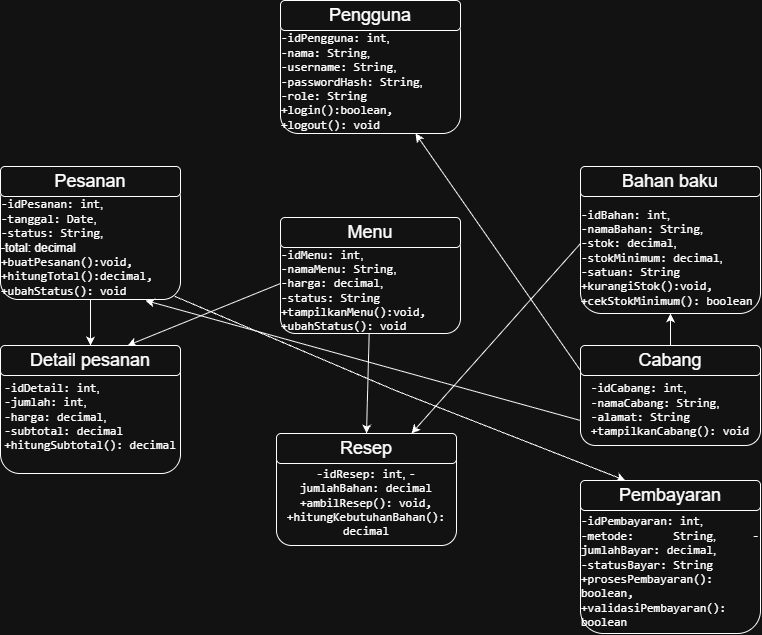

The diagram above was exported from draw.io. Its source (the exported page's mxGraphModel, read from the mxfile embedded in the PNG):
<mxGraphModel dx="1391" dy="1749" grid="1" gridSize="10" guides="1" tooltips="1" connect="1" arrows="1" fold="1" page="1" pageScale="1" pageWidth="850" pageHeight="1100" math="0" shadow="0">
  <root>
    <mxCell id="0" />
    <mxCell id="1" parent="0" />
    <mxCell id="IHTiat1gMtmzkcW3cpF7-1" parent="1" style="rounded=1;whiteSpace=wrap;html=1;" value="&lt;div style=&quot;text-align: justify;&quot;&gt;&lt;span style=&quot;background-color: transparent; color: light-dark(#000000, var(--ge-light-color, #ffffff));&quot;&gt;&lt;br&gt;&lt;/span&gt;&lt;/div&gt;&lt;div style=&quot;text-align: justify;&quot;&gt;&lt;code dir=&quot;ltr&quot;&gt;-idPengguna: int&lt;/code&gt;,&amp;nbsp;&lt;/div&gt;&lt;div style=&quot;text-align: justify;&quot;&gt;&lt;code dir=&quot;ltr&quot;&gt;-nama: String&lt;/code&gt;,&amp;nbsp;&lt;/div&gt;&lt;div style=&quot;text-align: justify;&quot;&gt;&lt;code dir=&quot;ltr&quot;&gt;-username: String&lt;/code&gt;,&amp;nbsp;&lt;/div&gt;&lt;div style=&quot;text-align: justify;&quot;&gt;&lt;code dir=&quot;ltr&quot;&gt;-passwordHash: String&lt;/code&gt;,&amp;nbsp;&lt;/div&gt;&lt;div style=&quot;text-align: justify;&quot;&gt;&lt;code dir=&quot;ltr&quot;&gt;-role: String&lt;/code&gt;&lt;/div&gt;&lt;div style=&quot;text-align: justify;&quot;&gt;&lt;code dir=&quot;ltr&quot;&gt;&lt;code dir=&quot;ltr&quot;&gt;+login():boolean&lt;/code&gt;, &lt;code dir=&quot;ltr&quot;&gt;+logout(): void&lt;/code&gt;&lt;/code&gt;&lt;/div&gt;" vertex="1">
      <mxGeometry height="119" width="180" x="325" y="-256" as="geometry" />
    </mxCell>
    <mxCell id="IHTiat1gMtmzkcW3cpF7-2" parent="1" style="rounded=1;whiteSpace=wrap;html=1;" value="&lt;font style=&quot;font-size: 18px;&quot;&gt;Pengguna&lt;/font&gt;" vertex="1">
      <mxGeometry height="30" width="180" x="325" y="-270" as="geometry" />
    </mxCell>
    <mxCell id="IHTiat1gMtmzkcW3cpF7-43" edge="1" parent="1" source="IHTiat1gMtmzkcW3cpF7-6" style="edgeStyle=none;rounded=0;orthogonalLoop=1;jettySize=auto;html=1;exitX=0;exitY=0.5;exitDx=0;exitDy=0;entryX=0.75;entryY=0;entryDx=0;entryDy=0;defaultLabelBackgroundColor=page;labelPadding=0 4;" target="IHTiat1gMtmzkcW3cpF7-39">
      <mxGeometry relative="1" as="geometry" />
    </mxCell>
    <mxCell id="IHTiat1gMtmzkcW3cpF7-6" parent="1" style="rounded=1;whiteSpace=wrap;html=1;" value="&lt;div style=&quot;text-align: justify;&quot;&gt;&lt;code dir=&quot;ltr&quot;&gt;&lt;br&gt;&lt;/code&gt;&lt;/div&gt;&lt;code dir=&quot;ltr&quot;&gt;&lt;div style=&quot;text-align: justify;&quot;&gt;&lt;code dir=&quot;ltr&quot;&gt;&lt;br&gt;&lt;/code&gt;&lt;/div&gt;&lt;div style=&quot;text-align: justify;&quot;&gt;&lt;code dir=&quot;ltr&quot; style=&quot;background-color: transparent; color: light-dark(#000000, var(--ge-light-color, #ffffff));&quot;&gt;-idBahan: int&lt;/code&gt;&lt;span style=&quot;background-color: transparent; color: light-dark(#000000, var(--ge-light-color, #ffffff)); font-family: Helvetica;&quot;&gt;,&amp;nbsp;&lt;/span&gt;&lt;/div&gt;&lt;div style=&quot;text-align: justify;&quot;&gt;&lt;code dir=&quot;ltr&quot; style=&quot;background-color: transparent; color: light-dark(#000000, var(--ge-light-color, #ffffff));&quot;&gt;-namaBahan: String&lt;/code&gt;&lt;span style=&quot;background-color: transparent; color: light-dark(#000000, var(--ge-light-color, #ffffff)); font-family: Helvetica;&quot;&gt;,&amp;nbsp;&lt;/span&gt;&lt;/div&gt;&lt;div style=&quot;text-align: justify;&quot;&gt;&lt;code dir=&quot;ltr&quot; style=&quot;background-color: transparent; color: light-dark(#000000, var(--ge-light-color, #ffffff));&quot;&gt;-stok: decimal&lt;/code&gt;&lt;span style=&quot;background-color: transparent; color: light-dark(#000000, var(--ge-light-color, #ffffff)); font-family: Helvetica;&quot;&gt;,&amp;nbsp;&lt;/span&gt;&lt;/div&gt;&lt;div style=&quot;text-align: justify;&quot;&gt;&lt;code dir=&quot;ltr&quot; style=&quot;background-color: transparent; color: light-dark(#000000, var(--ge-light-color, #ffffff));&quot;&gt;-stokMinimum: decimal&lt;/code&gt;&lt;span style=&quot;background-color: transparent; color: light-dark(#000000, var(--ge-light-color, #ffffff)); font-family: Helvetica;&quot;&gt;,&amp;nbsp;&lt;/span&gt;&lt;/div&gt;&lt;div style=&quot;text-align: justify;&quot;&gt;&lt;code dir=&quot;ltr&quot; style=&quot;background-color: transparent; color: light-dark(#000000, var(--ge-light-color, #ffffff));&quot;&gt;-satuan: String&lt;/code&gt;&lt;/div&gt;&lt;/code&gt;&lt;div style=&quot;text-align: justify;&quot;&gt;&lt;code dir=&quot;ltr&quot;&gt;&lt;code dir=&quot;ltr&quot;&gt;+kurangiStok():void&lt;/code&gt;, &lt;code dir=&quot;ltr&quot;&gt;+cekStokMinimum(): boolean&lt;/code&gt;&lt;/code&gt;&lt;/div&gt;" vertex="1">
      <mxGeometry height="140" width="180" x="625" y="-97" as="geometry" />
    </mxCell>
    <mxCell id="IHTiat1gMtmzkcW3cpF7-7" parent="1" style="rounded=1;whiteSpace=wrap;html=1;" value="&lt;span style=&quot;font-size: 18px;&quot;&gt;Bahan baku&lt;/span&gt;" vertex="1">
      <mxGeometry height="30" width="180" x="625" y="-104" as="geometry" />
    </mxCell>
    <mxCell id="IHTiat1gMtmzkcW3cpF7-45" edge="1" parent="1" source="IHTiat1gMtmzkcW3cpF7-8" style="edgeStyle=none;rounded=0;orthogonalLoop=1;jettySize=auto;html=1;exitX=0.966;exitY=0.972;exitDx=0;exitDy=0;entryX=0.25;entryY=0;entryDx=0;entryDy=0;defaultLabelBackgroundColor=page;labelPadding=0 4;exitPerimeter=0;" target="IHTiat1gMtmzkcW3cpF7-25">
      <mxGeometry relative="1" x="-0.0154" as="geometry">
        <Array as="points">
          <mxPoint x="440" y="120" />
        </Array>
      </mxGeometry>
    </mxCell>
    <mxCell id="IHTiat1gMtmzkcW3cpF7-47" edge="1" parent="1" source="IHTiat1gMtmzkcW3cpF7-8" style="edgeStyle=none;rounded=0;orthogonalLoop=1;jettySize=auto;html=1;defaultLabelBackgroundColor=page;labelPadding=0 4;" target="IHTiat1gMtmzkcW3cpF7-13" value="">
      <mxGeometry relative="1" as="geometry" />
    </mxCell>
    <mxCell id="IHTiat1gMtmzkcW3cpF7-8" parent="1" style="rounded=1;whiteSpace=wrap;html=1;" value="&lt;div style=&quot;text-align: justify;&quot;&gt;&lt;code dir=&quot;ltr&quot;&gt;&lt;br&gt;&lt;/code&gt;&lt;/div&gt;&lt;code dir=&quot;ltr&quot;&gt;&lt;div style=&quot;text-align: justify;&quot;&gt;&lt;code dir=&quot;ltr&quot; style=&quot;background-color: transparent; color: light-dark(#000000, var(--ge-light-color, #ffffff));&quot;&gt;-idPesanan: int&lt;/code&gt;&lt;span style=&quot;background-color: transparent; color: light-dark(#000000, var(--ge-light-color, #ffffff)); font-family: Helvetica;&quot;&gt;,&amp;nbsp;&lt;/span&gt;&lt;/div&gt;&lt;/code&gt;&lt;div style=&quot;text-align: justify;&quot;&gt;&lt;code dir=&quot;ltr&quot;&gt;-tanggal: Date&lt;/code&gt;,&amp;nbsp;&lt;/div&gt;&lt;div style=&quot;text-align: justify;&quot;&gt;&lt;code dir=&quot;ltr&quot;&gt;-status: String&lt;/code&gt;,&amp;nbsp;&lt;/div&gt;&lt;div&gt;&lt;div style=&quot;text-align: justify;&quot;&gt;&lt;span style=&quot;background-color: transparent; color: light-dark(#000000, var(--ge-light-color, #ffffff));&quot;&gt;-total: decimal&lt;/span&gt;&lt;/div&gt;&lt;div style=&quot;text-align: justify;&quot;&gt;&lt;code dir=&quot;ltr&quot;&gt;&lt;code dir=&quot;ltr&quot;&gt;+buatPesanan():void&lt;/code&gt;, &lt;code dir=&quot;ltr&quot;&gt;+hitungTotal():decimal&lt;/code&gt;, &lt;code dir=&quot;ltr&quot;&gt;+ubahStatus(): void&lt;/code&gt;&lt;/code&gt;&lt;/div&gt;&lt;/div&gt;" vertex="1">
      <mxGeometry height="119" width="180" x="45" y="-90" as="geometry" />
    </mxCell>
    <mxCell id="IHTiat1gMtmzkcW3cpF7-9" parent="1" style="rounded=1;whiteSpace=wrap;html=1;" value="&lt;font style=&quot;font-size: 18px;&quot;&gt;Pesanan&lt;/font&gt;" vertex="1">
      <mxGeometry height="30" width="180" x="45" y="-104" as="geometry" />
    </mxCell>
    <mxCell id="IHTiat1gMtmzkcW3cpF7-44" edge="1" parent="1" source="IHTiat1gMtmzkcW3cpF7-10" style="edgeStyle=none;rounded=0;orthogonalLoop=1;jettySize=auto;html=1;defaultLabelBackgroundColor=page;labelPadding=0 4;entryX=0.5;entryY=0;entryDx=0;entryDy=0;" target="IHTiat1gMtmzkcW3cpF7-39" value="">
      <mxGeometry relative="1" as="geometry" />
    </mxCell>
    <mxCell id="IHTiat1gMtmzkcW3cpF7-46" edge="1" parent="1" source="IHTiat1gMtmzkcW3cpF7-10" style="edgeStyle=none;rounded=0;orthogonalLoop=1;jettySize=auto;html=1;exitX=0;exitY=0.5;exitDx=0;exitDy=0;defaultLabelBackgroundColor=page;labelPadding=0 4;" target="IHTiat1gMtmzkcW3cpF7-13">
      <mxGeometry relative="1" as="geometry" />
    </mxCell>
    <mxCell id="IHTiat1gMtmzkcW3cpF7-10" parent="1" style="rounded=1;whiteSpace=wrap;html=1;" value="&lt;div&gt;&lt;code dir=&quot;ltr&quot;&gt;&lt;br&gt;&lt;/code&gt;&lt;/div&gt;&lt;code dir=&quot;ltr&quot;&gt;&lt;div style=&quot;text-align: justify;&quot;&gt;&lt;code dir=&quot;ltr&quot; style=&quot;background-color: transparent; color: light-dark(#000000, var(--ge-light-color, #ffffff));&quot;&gt;-idMenu: int&lt;/code&gt;&lt;span style=&quot;background-color: transparent; color: light-dark(#000000, var(--ge-light-color, #ffffff)); font-family: Helvetica;&quot;&gt;,&amp;nbsp;&lt;/span&gt;&lt;/div&gt;&lt;div style=&quot;text-align: justify;&quot;&gt;&lt;code dir=&quot;ltr&quot; style=&quot;background-color: transparent; color: light-dark(#000000, var(--ge-light-color, #ffffff));&quot;&gt;-namaMenu: String&lt;/code&gt;&lt;span style=&quot;background-color: transparent; color: light-dark(#000000, var(--ge-light-color, #ffffff)); font-family: Helvetica;&quot;&gt;,&amp;nbsp;&lt;/span&gt;&lt;/div&gt;&lt;div style=&quot;text-align: justify;&quot;&gt;&lt;code dir=&quot;ltr&quot; style=&quot;background-color: transparent; color: light-dark(#000000, var(--ge-light-color, #ffffff));&quot;&gt;-harga: decimal&lt;/code&gt;&lt;span style=&quot;background-color: transparent; color: light-dark(#000000, var(--ge-light-color, #ffffff)); font-family: Helvetica;&quot;&gt;,&amp;nbsp;&lt;/span&gt;&lt;/div&gt;&lt;div style=&quot;text-align: justify;&quot;&gt;&lt;code dir=&quot;ltr&quot; style=&quot;background-color: transparent; color: light-dark(#000000, var(--ge-light-color, #ffffff));&quot;&gt;-status: String&lt;/code&gt;&lt;/div&gt;&lt;/code&gt;&lt;div style=&quot;text-align: justify;&quot;&gt;&lt;code dir=&quot;ltr&quot;&gt;&lt;code dir=&quot;ltr&quot;&gt;+tampilkanMenu():void&lt;/code&gt;, &lt;code dir=&quot;ltr&quot;&gt;+ubahStatus(): void&lt;/code&gt;&lt;/code&gt;&lt;/div&gt;" vertex="1">
      <mxGeometry height="100" width="180" x="325" y="-37" as="geometry" />
    </mxCell>
    <mxCell id="IHTiat1gMtmzkcW3cpF7-11" parent="1" style="rounded=1;whiteSpace=wrap;html=1;" value="&lt;font style=&quot;font-size: 18px;&quot;&gt;Menu&lt;/font&gt;" vertex="1">
      <mxGeometry height="30" width="180" x="325" y="-53" as="geometry" />
    </mxCell>
    <mxCell id="IHTiat1gMtmzkcW3cpF7-12" parent="1" style="rounded=1;whiteSpace=wrap;html=1;" value="&lt;div style=&quot;text-align: justify;&quot;&gt;&lt;code dir=&quot;ltr&quot;&gt;&lt;br&gt;&lt;/code&gt;&lt;/div&gt;&lt;code dir=&quot;ltr&quot;&gt;&lt;div style=&quot;text-align: justify;&quot;&gt;&lt;code dir=&quot;ltr&quot; style=&quot;background-color: transparent; color: light-dark(#000000, var(--ge-light-color, #ffffff));&quot;&gt;-idDetail: int&lt;/code&gt;&lt;span style=&quot;background-color: transparent; color: light-dark(#000000, var(--ge-light-color, #ffffff)); font-family: Helvetica;&quot;&gt;,&amp;nbsp;&lt;/span&gt;&lt;/div&gt;&lt;div style=&quot;text-align: justify;&quot;&gt;&lt;code dir=&quot;ltr&quot; style=&quot;background-color: transparent; color: light-dark(#000000, var(--ge-light-color, #ffffff));&quot;&gt;-jumlah: int&lt;/code&gt;&lt;span style=&quot;background-color: transparent; color: light-dark(#000000, var(--ge-light-color, #ffffff)); font-family: Helvetica;&quot;&gt;,&amp;nbsp;&lt;/span&gt;&lt;/div&gt;&lt;div style=&quot;text-align: justify;&quot;&gt;&lt;code dir=&quot;ltr&quot; style=&quot;background-color: transparent; color: light-dark(#000000, var(--ge-light-color, #ffffff));&quot;&gt;-harga: decimal&lt;/code&gt;&lt;span style=&quot;background-color: transparent; color: light-dark(#000000, var(--ge-light-color, #ffffff)); font-family: Helvetica;&quot;&gt;,&amp;nbsp;&lt;/span&gt;&lt;/div&gt;&lt;div style=&quot;text-align: justify;&quot;&gt;&lt;code dir=&quot;ltr&quot; style=&quot;background-color: transparent; color: light-dark(#000000, var(--ge-light-color, #ffffff));&quot;&gt;-subtotal: decimal&lt;/code&gt;&lt;/div&gt;&lt;/code&gt;&lt;div style=&quot;text-align: justify;&quot;&gt;&lt;code dir=&quot;ltr&quot;&gt;&lt;code dir=&quot;ltr&quot;&gt;+hitungSubtotal(): decimal&lt;/code&gt;&lt;/code&gt;&lt;/div&gt;" vertex="1">
      <mxGeometry height="128" width="180" x="45" y="75" as="geometry" />
    </mxCell>
    <mxCell id="IHTiat1gMtmzkcW3cpF7-13" parent="1" style="rounded=1;whiteSpace=wrap;html=1;" value="&lt;font style=&quot;font-size: 18px;&quot;&gt;Detail pesanan&lt;/font&gt;" vertex="1">
      <mxGeometry height="30" width="180" x="45" y="75" as="geometry" />
    </mxCell>
    <mxCell id="IHTiat1gMtmzkcW3cpF7-49" edge="1" parent="1" source="IHTiat1gMtmzkcW3cpF7-14" style="edgeStyle=none;rounded=0;orthogonalLoop=1;jettySize=auto;html=1;defaultLabelBackgroundColor=page;labelPadding=0 4;" target="IHTiat1gMtmzkcW3cpF7-6" value="">
      <mxGeometry relative="1" as="geometry" />
    </mxCell>
    <mxCell id="IHTiat1gMtmzkcW3cpF7-50" edge="1" parent="1" source="IHTiat1gMtmzkcW3cpF7-14" style="edgeStyle=none;rounded=0;orthogonalLoop=1;jettySize=auto;html=1;exitX=0;exitY=0.75;exitDx=0;exitDy=0;defaultLabelBackgroundColor=page;labelPadding=0 4;">
      <mxGeometry relative="1" as="geometry">
        <mxPoint x="190" y="30" as="targetPoint" />
      </mxGeometry>
    </mxCell>
    <mxCell id="IHTiat1gMtmzkcW3cpF7-51" edge="1" parent="1" source="IHTiat1gMtmzkcW3cpF7-14" style="edgeStyle=none;rounded=0;orthogonalLoop=1;jettySize=auto;html=1;exitX=0;exitY=0.25;exitDx=0;exitDy=0;entryX=0.75;entryY=1;entryDx=0;entryDy=0;defaultLabelBackgroundColor=page;labelPadding=0 4;" target="IHTiat1gMtmzkcW3cpF7-1">
      <mxGeometry relative="1" as="geometry" />
    </mxCell>
    <mxCell id="IHTiat1gMtmzkcW3cpF7-14" parent="1" style="rounded=1;whiteSpace=wrap;html=1;" value="&lt;div style=&quot;text-align: justify;&quot;&gt;&lt;code dir=&quot;ltr&quot;&gt;&lt;br&gt;&lt;/code&gt;&lt;/div&gt;&lt;code dir=&quot;ltr&quot;&gt;&lt;div style=&quot;text-align: justify;&quot;&gt;&lt;code dir=&quot;ltr&quot; style=&quot;background-color: transparent; color: light-dark(#000000, var(--ge-light-color, #ffffff));&quot;&gt;&lt;br&gt;&lt;/code&gt;&lt;/div&gt;&lt;div style=&quot;text-align: justify;&quot;&gt;&lt;code dir=&quot;ltr&quot; style=&quot;background-color: transparent; color: light-dark(#000000, var(--ge-light-color, #ffffff));&quot;&gt;-idCabang: int&lt;/code&gt;&lt;span style=&quot;background-color: transparent; color: light-dark(#000000, var(--ge-light-color, #ffffff)); font-family: Helvetica;&quot;&gt;,&amp;nbsp;&lt;/span&gt;&lt;/div&gt;&lt;div style=&quot;text-align: justify;&quot;&gt;&lt;code dir=&quot;ltr&quot; style=&quot;background-color: transparent; color: light-dark(#000000, var(--ge-light-color, #ffffff));&quot;&gt;-namaCabang: String&lt;/code&gt;&lt;span style=&quot;background-color: transparent; color: light-dark(#000000, var(--ge-light-color, #ffffff)); font-family: Helvetica;&quot;&gt;,&amp;nbsp;&lt;/span&gt;&lt;/div&gt;&lt;div style=&quot;text-align: justify;&quot;&gt;&lt;code dir=&quot;ltr&quot; style=&quot;background-color: transparent; color: light-dark(#000000, var(--ge-light-color, #ffffff));&quot;&gt;-alamat: String&lt;/code&gt;&lt;/div&gt;&lt;/code&gt;&lt;div style=&quot;text-align: justify;&quot;&gt;&lt;code dir=&quot;ltr&quot;&gt;&lt;code dir=&quot;ltr&quot;&gt;+tampilkanCabang(): void&lt;/code&gt;&lt;/code&gt;&lt;/div&gt;" vertex="1">
      <mxGeometry height="100" width="180" x="625" y="75" as="geometry" />
    </mxCell>
    <mxCell id="IHTiat1gMtmzkcW3cpF7-15" parent="1" style="rounded=1;whiteSpace=wrap;html=1;" value="&lt;font style=&quot;font-size: 18px;&quot;&gt;Cabang&lt;/font&gt;" vertex="1">
      <mxGeometry height="30" width="180" x="625" y="75" as="geometry" />
    </mxCell>
    <mxCell id="IHTiat1gMtmzkcW3cpF7-24" parent="1" style="rounded=1;whiteSpace=wrap;html=1;" value="&lt;div style=&quot;text-align: justify;&quot;&gt;&lt;code dir=&quot;ltr&quot;&gt;&lt;br&gt;&lt;/code&gt;&lt;/div&gt;&lt;code dir=&quot;ltr&quot;&gt;&lt;div style=&quot;text-align: justify;&quot;&gt;&lt;code dir=&quot;ltr&quot;&gt;&lt;br&gt;&lt;/code&gt;&lt;/div&gt;&lt;div style=&quot;text-align: justify;&quot;&gt;&lt;code dir=&quot;ltr&quot; style=&quot;background-color: transparent; color: light-dark(#000000, var(--ge-light-color, #ffffff));&quot;&gt;-idPembayaran: int&lt;/code&gt;&lt;span style=&quot;background-color: transparent; color: light-dark(#000000, var(--ge-light-color, #ffffff)); font-family: Helvetica;&quot;&gt;,&amp;nbsp;&lt;/span&gt;&lt;/div&gt;&lt;div style=&quot;text-align: justify;&quot;&gt;&lt;code dir=&quot;ltr&quot; style=&quot;background-color: transparent; color: light-dark(#000000, var(--ge-light-color, #ffffff));&quot;&gt;-metode: String&lt;/code&gt;&lt;span style=&quot;background-color: transparent; color: light-dark(#000000, var(--ge-light-color, #ffffff)); font-family: Helvetica;&quot;&gt;, &lt;/span&gt;&lt;code dir=&quot;ltr&quot; style=&quot;background-color: transparent; color: light-dark(#000000, var(--ge-light-color, #ffffff));&quot;&gt;-jumlahBayar: decimal&lt;/code&gt;&lt;span style=&quot;background-color: transparent; color: light-dark(#000000, var(--ge-light-color, #ffffff)); font-family: Helvetica;&quot;&gt;,&amp;nbsp;&lt;/span&gt;&lt;/div&gt;&lt;div style=&quot;text-align: justify;&quot;&gt;&lt;code dir=&quot;ltr&quot; style=&quot;background-color: transparent; color: light-dark(#000000, var(--ge-light-color, #ffffff));&quot;&gt;-statusBayar: String&lt;/code&gt;&lt;/div&gt;&lt;/code&gt;&lt;div style=&quot;text-align: justify;&quot;&gt;&lt;code dir=&quot;ltr&quot;&gt;&lt;code dir=&quot;ltr&quot;&gt;+prosesPembayaran(): boolean&lt;/code&gt;, &lt;code dir=&quot;ltr&quot;&gt;+validasiPembayaran(): boolean&lt;/code&gt;&lt;/code&gt;&lt;/div&gt;" vertex="1">
      <mxGeometry height="153" width="180" x="625" y="210" as="geometry" />
    </mxCell>
    <mxCell id="IHTiat1gMtmzkcW3cpF7-25" parent="1" style="rounded=1;whiteSpace=wrap;html=1;" value="&lt;font style=&quot;font-size: 18px;&quot;&gt;Pembayaran&lt;/font&gt;" vertex="1">
      <mxGeometry height="30" width="180" x="625" y="210" as="geometry" />
    </mxCell>
    <mxCell id="IHTiat1gMtmzkcW3cpF7-38" parent="1" style="rounded=1;whiteSpace=wrap;html=1;" value="&lt;div&gt;&lt;code dir=&quot;ltr&quot;&gt;&lt;br&gt;&lt;/code&gt;&lt;/div&gt;&lt;code dir=&quot;ltr&quot;&gt;-idResep: int&lt;/code&gt;, &lt;code dir=&quot;ltr&quot;&gt;-jumlahBahan: decimal&lt;/code&gt;&lt;div&gt;&lt;code dir=&quot;ltr&quot;&gt;&lt;code dir=&quot;ltr&quot;&gt;+ambilResep(): void&lt;/code&gt;, &lt;code dir=&quot;ltr&quot;&gt;+hitungKebutuhanBahan(): decimal&lt;/code&gt;&lt;/code&gt;&lt;/div&gt;" vertex="1">
      <mxGeometry height="100" width="180" x="321" y="175" as="geometry" />
    </mxCell>
    <mxCell id="IHTiat1gMtmzkcW3cpF7-39" parent="1" style="rounded=1;whiteSpace=wrap;html=1;" value="&lt;span style=&quot;font-size: 18px;&quot;&gt;Resep&lt;/span&gt;" vertex="1">
      <mxGeometry height="30" width="180" x="321" y="163" as="geometry" />
    </mxCell>
  </root>
</mxGraphModel>